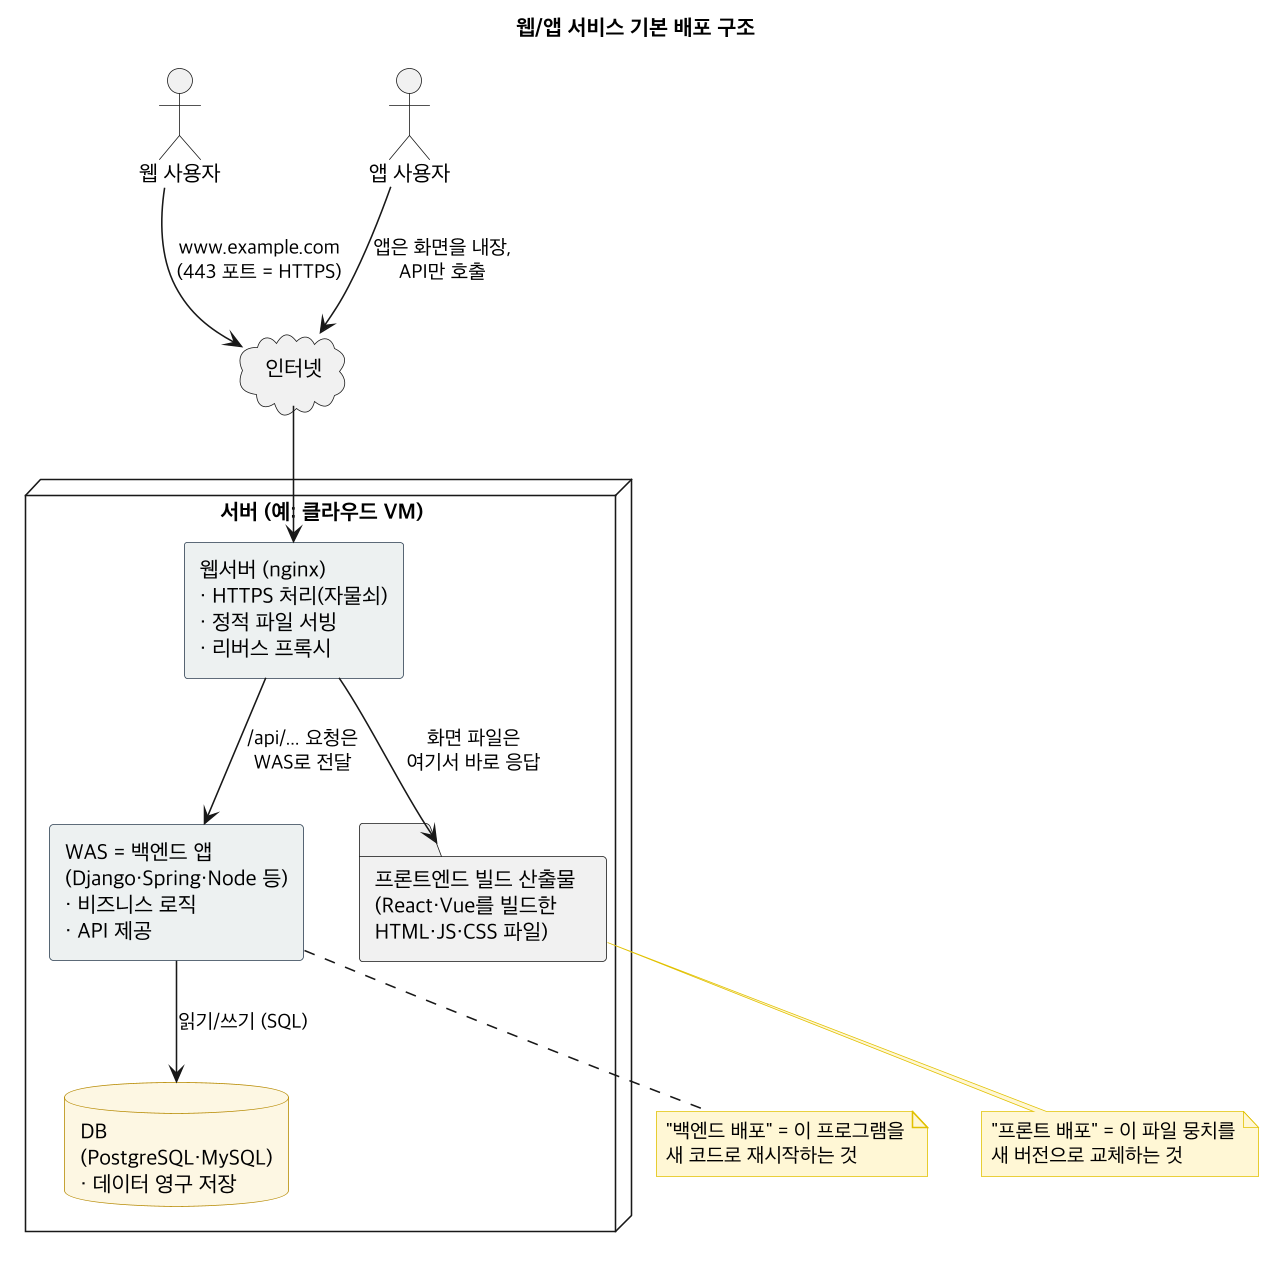

The diagram above was rendered by PlantUML. Its source (embedded in the PNG):
@startuml ARCH-DEPLOY
skinparamlocked dpi 150
skinparam defaultFontName "Apple SD Gothic Neo"
skinparam shadowing false
skinparam componentStyle rectangle
skinparam component {
  BackgroundColor #ecf0f1
  BorderColor #2c3e50
}
skinparam database {
  BackgroundColor #fdf6e3
  BorderColor #b58900
}
skinparam note {
  BackgroundColor #fff6d5
  BorderColor #e0c000
}
title 웹/앱 서비스 기본 배포 구조

actor "웹 사용자" as WU
actor "앱 사용자" as MU

cloud "인터넷" as NET

node "서버 (예: 클라우드 VM)" {
  component "웹서버 (nginx)\n· HTTPS 처리(자물쇠)\n· 정적 파일 서빙\n· 리버스 프록시" as NGINX
  component "WAS = 백엔드 앱\n(Django·Spring·Node 등)\n· 비즈니스 로직\n· API 제공" as WAS
  database "DB\n(PostgreSQL·MySQL)\n· 데이터 영구 저장" as DB
  folder "프론트엔드 빌드 산출물\n(React·Vue를 빌드한\nHTML·JS·CSS 파일)" as FE
}

WU --> NET : www.example.com\n(443 포트 = HTTPS)
MU --> NET : 앱은 화면을 내장,\nAPI만 호출
NET --> NGINX
NGINX --> FE : 화면 파일은\n여기서 바로 응답
NGINX --> WAS : /api/... 요청은\nWAS로 전달
WAS --> DB : 읽기/쓰기 (SQL)

note bottom of FE
  "프론트 배포" = 이 파일 뭉치를
  새 버전으로 교체하는 것
end note
note bottom of WAS
  "백엔드 배포" = 이 프로그램을
  새 코드로 재시작하는 것
end note
@enduml